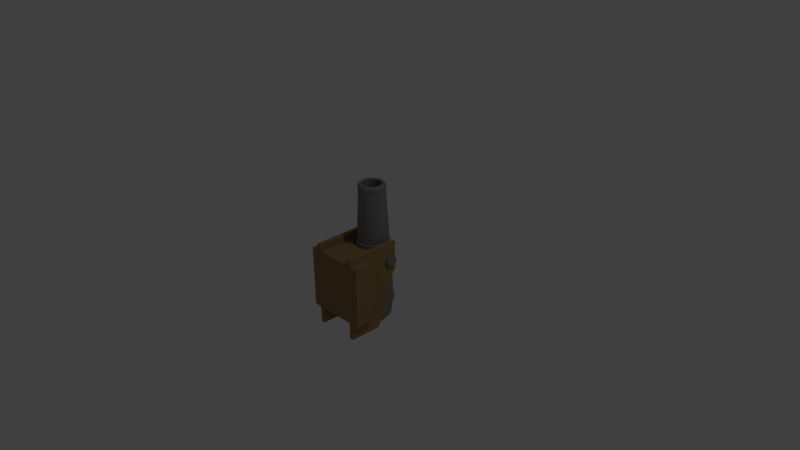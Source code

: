 # Source: CannonShort2.blend  (saved by Blender 2.74.0; exported with 4.5.12 LTS)
import bpy
from mathutils import Matrix  # noqa: F401  (used for matrix-valued properties, if any)

bpy.ops.wm.read_factory_settings(use_empty=True)
scene = bpy.context.scene
scene.name = 'Scene'

# ---- collections
col_collection_1 = bpy.data.collections.new('Collection 1'); scene.collection.children.link(col_collection_1)

# ---- materials (node trees are filled in below, after node groups)
mat_cannon1base = bpy.data.materials.new('Cannon1Base')
mat_cannon1base.alpha_threshold = 0.0
mat_cannon1base.use_transparent_shadow = False
mat_cannon1base.diffuse_color = (0.3424, 0.2205, 0.09875, 1.0)
mat_cannon1base.roughness = 0.5
mat_cannon1base.specular_intensity = 0.0
mat_cannon1 = bpy.data.materials.new('Cannon1')
mat_cannon1.alpha_threshold = 0.0
mat_cannon1.use_transparent_shadow = False
mat_cannon1.diffuse_color = (0.2266, 0.2266, 0.2266, 1.0)
mat_cannon1.roughness = 0.5

# ---- material node trees

# ---- world
world_world = bpy.data.worlds.new('World'); scene.world = world_world
world_world.color = (0.05088, 0.05088, 0.05088)
world_world.use_sun_shadow = False
world_world.sun_shadow_jitter_overblur = 0.0
world_world.cycles.sampling_method = 'MANUAL'
world_world.cycles.sample_map_resolution = 256

# ---- cameras
cam_camera = bpy.data.cameras.new('Camera')
cam_camera.clip_end = 100.0
cam_camera.lens = 35.0
cam_camera.sensor_width = 32.0
cam_camera.sensor_height = 18.0
cam_camera.ortho_scale = 7.314
cam_camera.dof.focus_distance = 0.0
cam_camera.dof.aperture_fstop = 128.0

# ---- lights
light_lamp = bpy.data.lights.new('Lamp', 'POINT')
light_lamp.transmission_factor = 0.0
light_lamp.cutoff_distance = 30.0
light_lamp.energy = 100.0
light_lamp.shadow_buffer_clip_start = 1.001
light_lamp.shadow_soft_size = 0.1
light_lamp.shadow_maximum_resolution = 0.006
light_lamp.use_absolute_resolution = True
light_lamp.cycles.use_multiple_importance_sampling = False

# ---- meshes
me_cube_001 = bpy.data.meshes.new('Cube.001')
me_cube_001.from_pydata([(0.6187, -0.01573, 0.397), (0.6187, 1.411, -1.603), (0.6187, -0.01573, -1.603), (0.6187, 1.411, 0.397), (0.7594, -0.01573, -1.639), (0.7594, -0.01573, 0.397), (0.7594, 1.41, -1.603), (0.7594, 1.41, 0.397), (0.0, 0.9832, 0.397), (0.0, 0.9306, -1.603), (0.0, -0.01573, 0.397), (0.0, -0.01573, -1.603), (0.3094, -0.01573, -1.603), (0.3094, 1.07, 0.397), (0.3094, 1.017, -1.603), (0.3094, -0.01573, 0.397), (0.4651, -0.01573, -1.603), (0.4651, 1.187, 0.397), (0.4651, 1.134, -1.603), (0.4651, -0.01573, 0.397), (0.5419, -0.01573, -1.603), (0.5419, 1.298, 0.397), (0.5419, 1.246, -1.603), (0.5419, -0.01573, 0.397), (0.1547, 0.956, -1.603), (0.1547, -0.01573, 0.397), (0.1547, -0.01573, -1.603), (0.1547, 1.009, 0.397), (0.6187, 1.671, -0.4641), (0.7594, 1.67, -0.4641), (0.7594, -0.01573, -0.3166), (0.0, 0.9644, -0.3166), (0.3094, 1.051, -0.3166), (0.4651, 1.168, -0.3166), (0.5419, 1.28, -0.3166), (0.1547, 0.9899, -0.3166), (0.6187, 1.476, -1.011), (0.7594, 1.475, -1.011), (0.7594, -0.01573, -1.011), (0.0, 0.9461, -1.011), (0.3094, 1.033, -1.011), (0.4651, 1.149, -1.011), (0.5419, 1.261, -1.011), (0.1547, 0.9716, -1.011), (0.6215, 1.777, 0.397), (0.7622, 1.777, 0.397), (0.6215, 1.774, -0.328), (0.7622, 1.773, -0.328), (0.6187, 1.411, 0.1312), (0.7594, 1.41, 0.1312), (0.7594, -0.01573, 0.1312), (0.0, 0.9738, 0.1312), (0.3094, 1.061, 0.1312), (0.4651, 1.177, 0.1312), (0.5419, 1.289, 0.1312), (0.1547, 0.9993, 0.1312), (0.6215, 1.436, 0.07252), (0.7622, 1.436, 0.07252), (0.6187, 1.411, -0.1116), (0.7594, 1.41, -0.1116), (0.7594, -0.01573, -0.1116), (0.0, 0.9687, -0.1116), (0.3094, 1.056, -0.1116), (0.4651, 1.172, -0.1116), (0.5419, 1.284, -0.1116), (0.1547, 0.9942, -0.1116), (0.6215, 1.436, -0.1116), (0.7622, 1.436, -0.1116), (0.6187, 1.411, 0.1999), (0.7594, 1.41, 0.1999), (0.7594, -0.01573, 0.1999), (0.0, 0.9786, 0.1999), (0.3094, 1.065, 0.1999), (0.4651, 1.182, 0.1999), (0.5419, 1.294, 0.1999), (0.1547, 1.004, 0.1999), (0.6215, 1.772, 0.1412), (0.7622, 1.771, 0.1412), (0.6187, 1.411, -0.1896), (0.7594, 1.41, -0.1896), (0.7594, -0.01573, -0.1896), (0.0, 0.9675, -0.1896), (0.3094, 1.054, -0.1896), (0.4651, 1.171, -0.1896), (0.5419, 1.283, -0.1896), (0.1547, 0.9929, -0.1896), (0.6215, 1.534, -0.1435), (0.7622, 1.533, -0.1435), (0.6187, 1.411, -0.219), (0.7594, 1.41, -0.219), (0.7594, -0.01573, -0.219), (0.0, 0.966, -0.219), (0.3094, 1.053, -0.219), (0.4651, 1.169, -0.219), (0.5419, 1.281, -0.219), (0.1547, 0.9914, -0.219), (0.6215, 1.773, -0.1461), (0.7622, 1.772, -0.1461), (0.6187, 1.582, -0.664), (0.7594, 1.582, -0.664), (0.7594, -0.01573, -0.664), (0.0, 0.9553, -0.664), (0.3094, 1.042, -0.664), (0.4651, 1.159, -0.664), (0.5419, 1.27, -0.664), (0.1547, 0.9807, -0.664), (0.6187, 0.6977, -1.603), (0.7594, 0.6972, 0.397), (0.7594, 0.6972, -1.639), (0.6187, 0.6977, 0.397), (0.0, 0.4838, 0.397), (0.0, 0.4574, -1.603), (0.3094, 0.5008, -1.603), (0.3094, 0.5272, 0.397), (0.4651, 0.5854, 0.397), (0.4651, 0.5591, -1.603), (0.5419, 0.6413, 0.397), (0.5419, 0.615, -1.603), (0.1547, 0.4701, -1.603), (0.1547, 0.4965, 0.397), (1.002, 0.6972, 0.397), (1.002, -0.01573, 0.397), (1.002, -0.01573, -1.603), (1.002, 0.6972, -1.603), (0.6187, 1.411, 0.6096), (0.7594, 1.41, 0.6096), (0.7594, 0.6972, 0.6096), (0.7594, -0.01573, 0.6096), (0.6187, -0.01573, 0.6096), (0.6187, 0.6977, 0.6096), (0.6215, 1.777, 0.6096), (0.7622, 1.777, 0.6096), (0.7594, 1.017, -2.15), (0.6187, 1.018, -2.15), (0.6187, 0.6977, -2.15), (0.6187, -0.01573, -2.15), (0.7594, 0.6972, -2.15), (0.7594, -0.01573, -2.15)], [], [(42, 36, 1, 22), (36, 37, 6, 1), (106, 1, 133, 134), (44, 3, 124, 130), (119, 27, 8, 110), (117, 22, 1, 106), (118, 24, 14, 112), (114, 17, 13, 113), (43, 40, 14, 24), (116, 21, 17, 114), (112, 14, 18, 115), (40, 41, 18, 14), (109, 3, 21, 116), (115, 18, 22, 117), (41, 42, 22, 18), (39, 43, 24, 9), (111, 9, 24, 118), (113, 13, 27, 119), (91, 95, 35, 31), (93, 94, 34, 33), (92, 93, 33, 32), (95, 92, 32, 35), (29, 28, 46, 47), (94, 88, 28, 34), (101, 105, 43, 39), (103, 104, 42, 41), (102, 103, 41, 40), (105, 102, 40, 43), (98, 99, 37, 36), (104, 98, 36, 42), (96, 97, 47, 46), (89, 29, 47, 97), (68, 3, 44, 76), (107, 7, 125, 126), (58, 48, 56, 66), (69, 49, 57, 77), (76, 77, 57, 56), (74, 68, 48, 54), (75, 72, 52, 55), (72, 73, 53, 52), (73, 74, 54, 53), (71, 75, 55, 51), (78, 58, 66, 86), (49, 59, 67, 57), (56, 57, 67, 66), (54, 48, 58, 64), (55, 52, 62, 65), (52, 53, 63, 62), (53, 54, 64, 63), (51, 55, 65, 61), (8, 27, 75, 71), (17, 21, 74, 73), (13, 17, 73, 72), (27, 13, 72, 75), (21, 3, 68, 74), (44, 45, 77, 76), (7, 69, 77, 45), (48, 68, 76, 56), (88, 78, 86, 96), (59, 79, 87, 67), (66, 67, 87, 86), (64, 58, 78, 84), (65, 62, 82, 85), (62, 63, 83, 82), (63, 64, 84, 83), (61, 65, 85, 81), (28, 88, 96, 46), (79, 89, 97, 87), (86, 87, 97, 96), (84, 78, 88, 94), (85, 82, 92, 95), (82, 83, 93, 92), (83, 84, 94, 93), (81, 85, 95, 91), (34, 28, 98, 104), (28, 29, 99, 98), (35, 32, 102, 105), (32, 33, 103, 102), (33, 34, 104, 103), (31, 35, 105, 101), (20, 2, 4, 38, 100, 30, 90, 80, 60, 50, 70, 5, 0, 23, 19, 15, 25, 10, 11, 26, 12, 16), (15, 113, 119, 25), (11, 111, 118, 26), (16, 115, 117, 20), (0, 109, 116, 23), (12, 112, 115, 16), (23, 116, 114, 19), (19, 114, 113, 15), (26, 118, 112, 12), (20, 117, 106, 2), (25, 119, 110, 10), (3, 109, 129, 124), (108, 4, 137, 136), (108, 107, 120, 123), (37, 99, 29, 89, 79, 59, 49, 69, 7, 107, 108, 6), (123, 120, 121, 122), (5, 4, 122, 121), (4, 108, 123, 122), (107, 5, 121, 120), (126, 125, 124, 129), (124, 125, 131, 130), (127, 126, 129, 128), (7, 45, 131, 125), (45, 44, 130, 131), (109, 0, 128, 129), (0, 5, 127, 128), (5, 107, 126, 127), (134, 133, 132, 136), (135, 134, 136, 137), (4, 2, 135, 137), (6, 108, 136, 132), (2, 106, 134, 135), (1, 6, 132, 133)])
me_cube_001.materials.append(mat_cannon1base)
me_cube_001.use_remesh_preserve_volume = False
me_cube_001.use_remesh_preserve_attributes = False
me_cube_001.use_mirror_vertex_groups = False
me_cube_001.update()
me_cylinder = bpy.data.meshes.new('Cylinder')
me_cylinder.from_pydata([(8.508e-08, 0.1769, -0.9957), (4.879e-08, 0.5639, 0.9763), (0.03451, 0.1735, -0.9957), (0.11, 0.553, 0.9763), (0.0677, 0.1634, -0.9957), (0.2158, 0.521, 0.9763), (0.09829, 0.1471, -0.9957), (0.3133, 0.4688, 0.9763), (0.1251, 0.1251, -0.9957), (0.3987, 0.3987, 0.9763), (0.1471, 0.09829, -0.9957), (0.4688, 0.3133, 0.9763), (0.1634, 0.0677, -0.9957), (0.521, 0.2158, 0.9763), (0.1735, 0.03451, -0.9957), (0.553, 0.11, 0.9763), (0.1769, 2.58e-07, -0.9957), (0.5639, 1.698e-07, 0.9763), (0.1735, -0.03451, -0.9957), (0.553, -0.11, 0.9763), (0.1634, -0.0677, -0.9957), (0.521, -0.2158, 0.9763), (0.1471, -0.09829, -0.9957), (0.4688, -0.3133, 0.9763), (0.1251, -0.1251, -0.9957), (0.3987, -0.3987, 0.9763), (0.09829, -0.1471, -0.9957), (0.3133, -0.4688, 0.9763), (0.0677, -0.1634, -0.9957), (0.2158, -0.521, 0.9763), (0.03451, -0.1735, -0.9957), (0.11, -0.553, 0.9763), (2.743e-08, -0.1769, -0.9957), (-1.349e-07, -0.5639, 0.9763), (5.493e-08, 0.473, 0.975), (0.09228, 0.4639, 0.975), (0.181, 0.437, 0.975), (0.2628, 0.3933, 0.975), (0.3345, 0.3345, 0.975), (0.3933, 0.2628, 0.975), (0.437, 0.181, 0.975), (0.4639, 0.09228, 0.975), (0.473, 1.935e-07, 0.975), (0.4639, -0.09228, 0.975), (0.437, -0.181, 0.975), (0.3933, -0.2628, 0.975), (0.3345, -0.3345, 0.975), (0.2628, -0.3933, 0.975), (0.181, -0.437, 0.975), (0.09228, -0.4639, 0.975), (-9.919e-08, -0.473, 0.975), (5.493e-08, 0.473, -0.7902), (0.09228, 0.4639, -0.7902), (0.181, 0.437, -0.7902), (0.2628, 0.3933, -0.7902), (0.3345, 0.3345, -0.7902), (0.3933, 0.2628, -0.7902), (0.437, 0.181, -0.7902), (0.4639, 0.09228, -0.7902), (0.473, 1.935e-07, -0.7902), (0.4639, -0.09228, -0.7902), (0.437, -0.181, -0.7902), (0.3933, -0.2628, -0.7902), (0.3345, -0.3345, -0.7902), (0.2628, -0.3933, -0.7902), (0.181, -0.437, -0.7902), (0.09228, -0.4639, -0.7902), (-9.919e-08, -0.473, -0.7902), (8.148e-09, 0.9314, -0.6617), (0.1817, 0.9135, -0.6617), (0.3564, 0.8605, -0.6617), (0.5174, 0.7744, -0.6617), (0.6586, 0.6586, -0.6617), (0.7744, 0.5174, -0.6617), (0.8605, 0.3564, -0.6617), (0.9135, 0.1817, -0.6617), (0.9314, 8.987e-08, -0.6617), (0.9135, -0.1817, -0.6617), (0.8605, -0.3564, -0.6617), (0.7744, -0.5174, -0.6617), (0.6586, -0.6586, -0.6617), (0.5174, -0.7744, -0.6617), (0.3564, -0.8605, -0.6617), (0.1817, -0.9135, -0.6617), (-2.953e-07, -0.9314, -0.6617), (0.1521, 0.7645, -0.8763), (0.2983, 0.7202, -0.8763), (0.4331, 0.6481, -0.8763), (0.5512, 0.5512, -0.8763), (0.6481, 0.4331, -0.8763), (0.7202, 0.2983, -0.8763), (0.7645, 0.1521, -0.8763), (0.7795, 1.217e-07, -0.8763), (0.7645, -0.1521, -0.8763), (0.7202, -0.2983, -0.8763), (0.6481, -0.4331, -0.8763), (0.5512, -0.5512, -0.8763), (0.4331, -0.6481, -0.8763), (0.2983, -0.7202, -0.8763), (0.1521, -0.7645, -0.8763), (-2.278e-07, -0.7795, -0.8763), (2.618e-08, 0.7795, -0.8763), (0.1016, 0.511, -0.955), (0.1994, 0.4814, -0.955), (0.2895, 0.4332, -0.955), (0.3684, 0.3684, -0.955), (0.4332, 0.2895, -0.955), (0.4814, 0.1994, -0.955), (0.511, 0.1016, -0.955), (0.521, 1.792e-07, -0.955), (0.511, -0.1016, -0.955), (0.4814, -0.1994, -0.955), (0.4332, -0.2895, -0.955), (0.3684, -0.3684, -0.955), (0.2895, -0.4332, -0.955), (0.1994, -0.4814, -0.955), (0.1016, -0.511, -0.955), (-1.172e-07, -0.521, -0.955), (5.254e-08, 0.521, -0.955), (8.508e-08, 0.1769, -1.012), (0.03451, 0.1735, -1.012), (0.0677, 0.1634, -1.012), (0.09829, 0.1471, -1.012), (0.1251, 0.1251, -1.012), (0.1471, 0.09829, -1.012), (0.1634, 0.0677, -1.012), (0.1735, 0.03451, -1.012), (0.1769, 2.58e-07, -1.012), (0.1735, -0.03451, -1.012), (0.1634, -0.0677, -1.012), (0.1471, -0.09829, -1.012), (0.1251, -0.1251, -1.012), (0.09829, -0.1471, -1.012), (0.0677, -0.1634, -1.012), (0.03451, -0.1735, -1.012), (2.743e-08, -0.1769, -1.012), (7.938e-08, 0.2211, -1.012), (0.04313, 0.2168, -1.012), (0.0846, 0.2042, -1.012), (0.1228, 0.1838, -1.012), (0.1563, 0.1563, -1.012), (0.1838, 0.1228, -1.012), (0.2042, 0.0846, -1.012), (0.2168, 0.04313, -1.012), (0.2211, 2.479e-07, -1.012), (0.2168, -0.04313, -1.012), (0.2042, -0.0846, -1.012), (0.1838, -0.1228, -1.012), (0.1563, -0.1563, -1.012), (0.1228, -0.1838, -1.012), (0.0846, -0.2042, -1.012), (0.04313, -0.2168, -1.012), (7.343e-09, -0.2211, -1.012), (7.938e-08, 0.2211, -1.041), (0.04313, 0.2168, -1.041), (0.0846, 0.2042, -1.041), (0.1228, 0.1838, -1.041), (0.1563, 0.1563, -1.041), (0.1838, 0.1228, -1.041), (0.2042, 0.0846, -1.041), (0.2168, 0.04313, -1.041), (0.2211, 2.479e-07, -1.041), (0.2168, -0.04313, -1.041), (0.2042, -0.0846, -1.041), (0.1838, -0.1228, -1.041), (0.1563, -0.1563, -1.041), (0.1228, -0.1838, -1.041), (0.0846, -0.2042, -1.041), (0.04313, -0.2168, -1.041), (7.343e-09, -0.2211, -1.041), (8.53e-08, 0.1477, -1.049), (0.02881, 0.1448, -1.049), (0.05652, 0.1364, -1.049), (0.08205, 0.1228, -1.049), (0.1044, 0.1044, -1.049), (0.1228, 0.08205, -1.049), (0.1364, 0.05652, -1.049), (0.1448, 0.02881, -1.049), (0.1477, 2.648e-07, -1.049), (0.1448, -0.02881, -1.049), (0.1364, -0.05652, -1.049), (0.1228, -0.08205, -1.049), (0.1044, -0.1044, -1.049), (0.08205, -0.1228, -1.049), (0.05652, -0.1364, -1.049), (0.02881, -0.1448, -1.049), (3.717e-08, -0.1477, -1.049), (7.095e-09, 0.9476, -0.6188), (0.1849, 0.9294, -0.6188), (0.3626, 0.8755, -0.6188), (0.5264, 0.7879, -0.6188), (0.67, 0.67, -0.6188), (0.7879, 0.5264, -0.6188), (0.8755, 0.3626, -0.6188), (0.9294, 0.1849, -0.6188), (0.9476, 8.672e-08, -0.6188), (0.9294, -0.1849, -0.6188), (0.8755, -0.3626, -0.6188), (0.7879, -0.5264, -0.6188), (0.67, -0.67, -0.6188), (0.5264, -0.7879, -0.6188), (0.3626, -0.8755, -0.6188), (0.1849, -0.9294, -0.6188), (-3.017e-07, -0.9476, -0.6188), (1.089e-08, 0.9043, -0.5946), (0.1764, 0.8869, -0.5946), (0.3461, 0.8355, -0.5946), (0.5024, 0.7519, -0.5946), (0.6395, 0.6395, -0.5946), (0.7519, 0.5024, -0.5946), (0.8355, 0.3461, -0.5946), (0.8869, 0.1764, -0.5946), (0.9043, 9.599e-08, -0.5946), (0.8869, -0.1764, -0.5946), (0.8355, -0.3461, -0.5946), (0.7519, -0.5024, -0.5946), (0.6395, -0.6395, -0.5946), (0.5024, -0.7519, -0.5946), (0.3461, -0.8355, -0.5946), (0.1764, -0.8869, -0.5946), (-2.838e-07, -0.9043, -0.5946), (1.431e-08, 0.8688, -0.6853), (0.1695, 0.8521, -0.6853), (0.3325, 0.8027, -0.6853), (0.4827, 0.7224, -0.6853), (0.6143, 0.6143, -0.6853), (0.7224, 0.4827, -0.6853), (0.8027, 0.3325, -0.6853), (0.8521, 0.1695, -0.6853), (0.8688, 1.038e-07, -0.6853), (0.8521, -0.1695, -0.6853), (0.8027, -0.3325, -0.6853), (0.7224, -0.4827, -0.6853), (0.6143, -0.6143, -0.6853), (0.4827, -0.7224, -0.6853), (0.3325, -0.8027, -0.6853), (0.1695, -0.8521, -0.6853), (-2.688e-07, -0.8688, -0.6853), (4.135e-08, 0.657, 0.9497), (0.1282, 0.6444, 0.9497), (0.2514, 0.607, 0.9497), (0.365, 0.5463, 0.9497), (0.4646, 0.4646, 0.9497), (0.5463, 0.365, 0.9497), (0.607, 0.2514, 0.9497), (0.6444, 0.1282, 0.9497), (0.657, 1.462e-07, 0.9497), (0.6444, -0.1282, 0.9497), (0.607, -0.2514, 0.9497), (0.5463, -0.365, 0.9497), (0.4646, -0.4646, 0.9497), (0.365, -0.5463, 0.9497), (0.2514, -0.607, 0.9497), (0.1282, -0.6444, 0.9497), (-1.727e-07, -0.657, 0.9497), (0.1291, 0.6489, 0.9238), (0.2532, 0.6113, 0.9238), (0.3676, 0.5501, 0.9238), (0.4679, 0.4679, 0.9238), (0.5501, 0.3676, 0.9238), (0.6113, 0.2532, 0.9238), (0.6489, 0.1291, 0.9238), (0.6616, 1.453e-07, 0.9238), (0.6489, -0.1291, 0.9238), (0.6113, -0.2532, 0.9238), (0.5501, -0.3676, 0.9238), (0.4679, -0.4679, 0.9238), (0.3676, -0.5501, 0.9238), (0.2532, -0.6113, 0.9238), (0.1291, -0.6489, 0.9238), (-1.748e-07, -0.6616, 0.9238), (4.079e-08, 0.6616, 0.9238), (0.1237, 0.6218, 0.9101), (0.2426, 0.5857, 0.9101), (0.3522, 0.5271, 0.9101), (0.4483, 0.4483, 0.9101), (0.5271, 0.3522, 0.9101), (0.5857, 0.2426, 0.9101), (0.6218, 0.1237, 0.9101), (0.6339, 1.522e-07, 0.9101), (0.6218, -0.1237, 0.9101), (0.5857, -0.2426, 0.9101), (0.5271, -0.3522, 0.9101), (0.4483, -0.4483, 0.9101), (0.3522, -0.5271, 0.9101), (0.2426, -0.5857, 0.9101), (0.1237, -0.6218, 0.9101), (-1.631e-07, -0.6339, 0.9101), (4.345e-08, 0.6339, 0.9101), (4.462e-08, 0.6242, 0.9644), (0.1218, 0.6122, 0.9644), (0.2389, 0.5767, 0.9644), (0.3468, 0.519, 0.9644), (0.4414, 0.4414, 0.9644), (0.519, 0.3468, 0.9644), (0.5767, 0.2389, 0.9644), (0.6122, 0.1218, 0.9644), (0.6242, 1.542e-07, 0.9644), (0.6122, -0.1218, 0.9644), (0.5767, -0.2389, 0.9644), (0.519, -0.3468, 0.9644), (0.4414, -0.4414, 0.9644), (0.3468, -0.519, 0.9644), (0.2389, -0.5767, 0.9644), (0.1218, -0.6122, 0.9644), (-1.588e-07, -0.6242, 0.9644), (0.1611, 0.81, 0.1564), (0.316, 0.763, 0.1564), (0.4588, 0.6867, 0.1564), (0.584, 0.584, 0.1564), (0.6867, 0.4588, 0.1564), (0.763, 0.316, 0.1564), (0.81, 0.1611, 0.1564), (0.8259, 1.107e-07, 0.1564), (0.81, -0.1611, 0.1564), (0.763, -0.316, 0.1564), (0.6867, -0.4588, 0.1564), (0.584, -0.584, 0.1564), (0.4588, -0.6867, 0.1564), (0.316, -0.763, 0.1564), (0.1611, -0.81, 0.1564), (-2.479e-07, -0.8259, 0.1564), (2.121e-08, 0.8259, 0.1564), (2.206e-08, 0.8188, 0.1956), (0.1597, 0.8031, 0.1956), (0.3133, 0.7565, 0.1956), (0.4549, 0.6808, 0.1956), (0.579, 0.579, 0.1956), (0.6808, 0.4549, 0.1956), (0.7565, 0.3133, 0.1956), (0.8031, 0.1597, 0.1956), (0.8188, 1.122e-07, 0.1956), (0.8031, -0.1597, 0.1956), (0.7565, -0.3133, 0.1956), (0.6808, -0.4549, 0.1956), (0.579, -0.579, 0.1956), (0.4549, -0.6808, 0.1956), (0.3133, -0.7565, 0.1956), (0.1597, -0.8031, 0.1956), (-2.447e-07, -0.8188, 0.1956), (2.824e-08, 0.7603, 0.2071), (0.1483, 0.7456, 0.2071), (0.2909, 0.7024, 0.2071), (0.4224, 0.6321, 0.2071), (0.5376, 0.5376, 0.2071), (0.6321, 0.4224, 0.2071), (0.7024, 0.2909, 0.2071), (0.7456, 0.1483, 0.2071), (0.7603, 1.259e-07, 0.2071), (0.7456, -0.1483, 0.2071), (0.7024, -0.2909, 0.2071), (0.6321, -0.4224, 0.2071), (0.5376, -0.5376, 0.2071), (0.4224, -0.6321, 0.2071), (0.2909, -0.7024, 0.2071), (0.1483, -0.7456, 0.2071), (-2.195e-07, -0.7603, 0.2071), (0.1506, 0.7573, 0.1408), (0.2955, 0.7134, 0.1408), (0.429, 0.642, 0.1408), (0.546, 0.546, 0.1408), (0.642, 0.429, 0.1408), (0.7134, 0.2955, 0.1408), (0.7573, 0.1506, 0.1408), (0.7722, 1.235e-07, 0.1408), (0.7573, -0.1506, 0.1408), (0.7134, -0.2955, 0.1408), (0.642, -0.429, 0.1408), (0.546, -0.546, 0.1408), (0.429, -0.642, 0.1408), (0.2955, -0.7134, 0.1408), (0.1506, -0.7573, 0.1408), (-2.248e-07, -0.7722, 0.1408), (2.681e-08, 0.7722, 0.1408), (0.1544, 0.7763, 0.03338), (0.3029, 0.7312, 0.03338), (0.4397, 0.6581, 0.03338), (0.5597, 0.5597, 0.03338), (0.6581, 0.4397, 0.03338), (0.7312, 0.3029, 0.03338), (0.7763, 0.1544, 0.0403), (0.7915, 1.195e-07, 0.05454), (0.7763, -0.1544, 0.0403), (0.7312, -0.3029, 0.03338), (0.6581, -0.4397, 0.03338), (0.5597, -0.5597, 0.03338), (0.4397, -0.6581, 0.03338), (0.3029, -0.7312, 0.03338), (0.1544, -0.7763, 0.03338), (-2.334e-07, -0.7915, 0.03338), (2.448e-08, 0.7915, 0.03338), (0.1569, 0.7888, -0.03763), (0.3078, 0.743, -0.03763), (0.4468, 0.6687, -0.03763), (0.5687, 0.5687, -0.03763), (0.6687, 0.4468, -0.03763), (0.743, 0.3078, -0.03763), (0.7888, 0.1569, -0.04453), (0.8042, 1.168e-07, -0.05858), (0.7888, -0.1569, -0.04453), (0.743, -0.3078, -0.03763), (0.6687, -0.4468, -0.03763), (0.5687, -0.5687, -0.03763), (0.4468, -0.6687, -0.03763), (0.3078, -0.743, -0.03763), (0.1569, -0.7888, -0.03763), (-2.391e-07, -0.8042, -0.03763), (2.294e-08, 0.8042, -0.03763), (0.1544, -1.136, 0.03371), (-4.147e-07, -1.151, 0.03371), (0.1569, -1.148, -0.0373), (-4.204e-07, -1.163, -0.0373), (1.304, 0.1544, 0.04014), (1.295, 5.547e-07, 0.05404), (1.304, -0.1544, 0.04014), (1.306, 0.1569, -0.04478), (1.296, 5.52e-07, -0.05921), (1.306, -0.1569, -0.04478), (2.333e-08, 0.801, -0.01988), (2.371e-08, 0.7979, -0.002129), (2.41e-08, 0.7947, 0.01562), (0.155, 0.7794, 0.01562), (0.1557, 0.7825, -0.002129), (0.1563, 0.7857, -0.01988), (0.3041, 0.7342, 0.01562), (0.3053, 0.7371, -0.002129), (0.3065, 0.7401, -0.01988), (0.4415, 0.6607, 0.01562), (0.4433, 0.6634, -0.002129), (0.445, 0.666, -0.01988), (0.5619, 0.5619, 0.01562), (0.5642, 0.5642, -0.002129), (0.5664, 0.5664, -0.01988), (0.6607, 0.4415, 0.01562), (0.6634, 0.4433, -0.002129), (0.666, 0.445, -0.01988), (0.7342, 0.3041, 0.01562), (0.7371, 0.3053, -0.002129), (0.7401, 0.3065, -0.01988), (0.7794, 0.2056, 0.01562), (0.7825, 0.2064, -0.002129), (0.7857, 0.2073, -0.01988), (0.7794, -0.2056, 0.01562), (0.7825, -0.2064, -0.002129), (0.7857, -0.2073, -0.01988), (0.7342, -0.3041, 0.01562), (0.7371, -0.3053, -0.002129), (0.7401, -0.3065, -0.01988), (0.6607, -0.4415, 0.01562), (0.6634, -0.4433, -0.002129), (0.666, -0.445, -0.01988), (0.5619, -0.5619, 0.01562), (0.5642, -0.5642, -0.00213), (0.5664, -0.5664, -0.01988), (0.4415, -0.6607, 0.01562), (0.4433, -0.6634, -0.00213), (0.445, -0.666, -0.01988), (0.3041, -0.7342, 0.01562), (0.3053, -0.7371, -0.002129), (0.3065, -0.7401, -0.01988), (0.155, -0.7794, 0.01562), (0.1557, -0.7825, -0.002129), (0.1563, -0.7857, -0.01988), (0.155, -1.139, 0.01596), (0.1557, -1.142, -0.001794), (0.1563, -1.145, -0.01955), (-4.161e-07, -1.154, 0.01596), (-4.175e-07, -1.157, -0.001794), (-4.189e-07, -1.16, -0.01955), (1.305, 0.2056, 0.01547), (1.305, 0.2064, -0.002302), (1.305, 0.2073, -0.02008), (1.25, -0.2142, 0.05657), (1.258, 5.799e-07, 0.07585), (1.25, 0.2142, 0.05657), (1.305, -0.2056, 0.01547), (1.305, -0.2064, -0.002302), (1.305, -0.2073, -0.02008), (1.185, 3.588e-07, -0.05893), (1.17, 0.1569, -0.04467), (1.17, -0.1569, -0.04467), (1.164, -0.1544, 0.04021), (1.164, 0.1544, 0.04021), (1.179, 3.614e-07, 0.05426), (1.168, 0.2073, -0.01999), (1.167, 0.2064, -0.002226), (1.165, 0.2056, 0.01554), (1.165, -0.2056, 0.01554), (1.167, -0.2064, -0.002226), (1.168, -0.2073, -0.01999), (1.25, 0.2875, -0.02695), (1.25, 0.2176, -0.06122), (1.25, -0.2875, -0.02695), (1.25, -0.2176, -0.06122), (1.259, 5.763e-07, -0.08124), (1.194, 0.2176, -0.06106), (1.191, 0.2142, 0.05667), (1.25, 0.2852, 0.02235), (1.25, 0.2863, -0.002304), (1.25, -0.2852, 0.02235), (1.25, -0.2863, -0.002304), (1.193, 0.2875, -0.02684), (1.192, 0.2863, -0.002197), (1.191, 0.2852, 0.02244), (1.191, -0.2852, 0.02244), (1.192, -0.2863, -0.002197), (1.193, -0.2875, -0.02684), (1.202, 3.083e-07, -0.08085), (1.194, -0.2176, -0.06106), (1.191, -0.2142, 0.05667), (1.199, 3.119e-07, 0.07615)], [], [(289, 1, 3, 290), (290, 3, 5, 291), (291, 5, 7, 292), (292, 7, 9, 293), (293, 9, 11, 294), (294, 11, 13, 295), (295, 13, 15, 296), (296, 15, 17, 297), (297, 17, 19, 298), (298, 19, 21, 299), (299, 21, 23, 300), (300, 23, 25, 301), (301, 25, 27, 302), (302, 27, 29, 303), (303, 29, 31, 304), (304, 31, 33, 305), (9, 7, 37, 38), (31, 29, 48, 49), (15, 13, 40, 41), (21, 19, 43, 44), (5, 3, 35, 36), (27, 25, 46, 47), (11, 9, 38, 39), (33, 31, 49, 50), (3, 1, 34, 35), (17, 15, 41, 42), (23, 21, 44, 45), (7, 5, 36, 37), (29, 27, 47, 48), (13, 11, 39, 40), (19, 17, 42, 43), (25, 23, 45, 46), (43, 42, 59, 60), (41, 40, 57, 58), (39, 38, 55, 56), (50, 49, 66, 67), (37, 36, 53, 54), (48, 47, 64, 65), (35, 34, 51, 52), (46, 45, 62, 63), (44, 43, 60, 61), (42, 41, 58, 59), (40, 39, 56, 57), (38, 37, 54, 55), (49, 48, 65, 66), (36, 35, 52, 53), (47, 46, 63, 64), (45, 44, 61, 62), (236, 83, 84, 237), (235, 82, 83, 236), (234, 81, 82, 235), (233, 80, 81, 234), (232, 79, 80, 233), (231, 78, 79, 232), (230, 77, 78, 231), (229, 76, 77, 230), (228, 75, 76, 229), (227, 74, 75, 228), (226, 73, 74, 227), (225, 72, 73, 226), (224, 71, 72, 225), (223, 70, 71, 224), (222, 69, 70, 223), (221, 68, 69, 222), (118, 101, 85, 102), (102, 85, 86, 103), (103, 86, 87, 104), (104, 87, 88, 105), (105, 88, 89, 106), (106, 89, 90, 107), (107, 90, 91, 108), (108, 91, 92, 109), (109, 92, 93, 110), (110, 93, 94, 111), (111, 94, 95, 112), (112, 95, 96, 113), (113, 96, 97, 114), (114, 97, 98, 115), (115, 98, 99, 116), (116, 99, 100, 117), (30, 116, 117, 32), (28, 115, 116, 30), (26, 114, 115, 28), (24, 113, 114, 26), (22, 112, 113, 24), (20, 111, 112, 22), (18, 110, 111, 20), (16, 109, 110, 18), (14, 108, 109, 16), (12, 107, 108, 14), (10, 106, 107, 12), (8, 105, 106, 10), (6, 104, 105, 8), (4, 103, 104, 6), (2, 102, 103, 4), (0, 118, 102, 2), (4, 6, 122, 121), (26, 28, 133, 132), (10, 12, 125, 124), (16, 18, 128, 127), (22, 24, 131, 130), (6, 8, 123, 122), (28, 30, 134, 133), (12, 14, 126, 125), (18, 20, 129, 128), (2, 4, 121, 120), (24, 26, 132, 131), (8, 10, 124, 123), (30, 32, 135, 134), (0, 2, 120, 119), (14, 16, 127, 126), (20, 22, 130, 129), (128, 129, 146, 145), (126, 127, 144, 143), (124, 125, 142, 141), (122, 123, 140, 139), (133, 134, 151, 150), (120, 121, 138, 137), (131, 132, 149, 148), (129, 130, 147, 146), (127, 128, 145, 144), (125, 126, 143, 142), (123, 124, 141, 140), (134, 135, 152, 151), (121, 122, 139, 138), (132, 133, 150, 149), (119, 120, 137, 136), (130, 131, 148, 147), (136, 137, 154, 153), (147, 148, 165, 164), (145, 146, 163, 162), (143, 144, 161, 160), (141, 142, 159, 158), (139, 140, 157, 156), (150, 151, 168, 167), (137, 138, 155, 154), (148, 149, 166, 165), (146, 147, 164, 163), (144, 145, 162, 161), (142, 143, 160, 159), (140, 141, 158, 157), (151, 152, 169, 168), (138, 139, 156, 155), (149, 150, 167, 166), (155, 156, 173, 172), (166, 167, 184, 183), (153, 154, 171, 170), (164, 165, 182, 181), (162, 163, 180, 179), (160, 161, 178, 177), (158, 159, 176, 175), (156, 157, 174, 173), (167, 168, 185, 184), (154, 155, 172, 171), (165, 166, 183, 182), (163, 164, 181, 180), (161, 162, 179, 178), (159, 160, 177, 176), (157, 158, 175, 174), (168, 169, 186, 185), (83, 202, 203, 84), (82, 201, 202, 83), (81, 200, 201, 82), (80, 199, 200, 81), (79, 198, 199, 80), (78, 197, 198, 79), (77, 196, 197, 78), (76, 195, 196, 77), (75, 194, 195, 76), (74, 193, 194, 75), (73, 192, 193, 74), (72, 191, 192, 73), (71, 190, 191, 72), (70, 189, 190, 71), (69, 188, 189, 70), (68, 187, 188, 69), (202, 219, 220, 203), (201, 218, 219, 202), (200, 217, 218, 201), (199, 216, 217, 200), (198, 215, 216, 199), (197, 214, 215, 198), (196, 213, 214, 197), (195, 212, 213, 196), (194, 211, 212, 195), (193, 210, 211, 194), (192, 209, 210, 193), (191, 208, 209, 192), (190, 207, 208, 191), (189, 206, 207, 190), (188, 205, 206, 189), (187, 204, 205, 188), (101, 221, 222, 85), (85, 222, 223, 86), (86, 223, 224, 87), (87, 224, 225, 88), (88, 225, 226, 89), (89, 226, 227, 90), (90, 227, 228, 91), (91, 228, 229, 92), (92, 229, 230, 93), (93, 230, 231, 94), (94, 231, 232, 95), (95, 232, 233, 96), (96, 233, 234, 97), (97, 234, 235, 98), (98, 235, 236, 99), (99, 236, 237, 100), (269, 253, 254, 270), (268, 252, 253, 269), (267, 251, 252, 268), (266, 250, 251, 267), (265, 249, 250, 266), (264, 248, 249, 265), (263, 247, 248, 264), (262, 246, 247, 263), (261, 245, 246, 262), (260, 244, 245, 261), (259, 243, 244, 260), (258, 242, 243, 259), (257, 241, 242, 258), (256, 240, 241, 257), (255, 239, 240, 256), (271, 238, 239, 255), (288, 271, 255, 272), (272, 255, 256, 273), (273, 256, 257, 274), (274, 257, 258, 275), (275, 258, 259, 276), (276, 259, 260, 277), (277, 260, 261, 278), (278, 261, 262, 279), (279, 262, 263, 280), (280, 263, 264, 281), (281, 264, 265, 282), (282, 265, 266, 283), (283, 266, 267, 284), (284, 267, 268, 285), (285, 268, 269, 286), (286, 269, 270, 287), (355, 286, 287, 356), (354, 285, 286, 355), (353, 284, 285, 354), (352, 283, 284, 353), (351, 282, 283, 352), (350, 281, 282, 351), (349, 280, 281, 350), (348, 279, 280, 349), (347, 278, 279, 348), (346, 277, 278, 347), (345, 276, 277, 346), (344, 275, 276, 345), (343, 274, 275, 344), (342, 273, 274, 343), (341, 272, 273, 342), (340, 288, 272, 341), (253, 304, 305, 254), (252, 303, 304, 253), (251, 302, 303, 252), (250, 301, 302, 251), (249, 300, 301, 250), (248, 299, 300, 249), (247, 298, 299, 248), (246, 297, 298, 247), (245, 296, 297, 246), (244, 295, 296, 245), (243, 294, 295, 244), (242, 293, 294, 243), (241, 292, 293, 242), (240, 291, 292, 241), (239, 290, 291, 240), (238, 289, 290, 239), (373, 322, 306, 357), (357, 306, 307, 358), (358, 307, 308, 359), (359, 308, 309, 360), (360, 309, 310, 361), (361, 310, 311, 362), (362, 311, 312, 363), (363, 312, 313, 364), (364, 313, 314, 365), (365, 314, 315, 366), (366, 315, 316, 367), (367, 316, 317, 368), (368, 317, 318, 369), (369, 318, 319, 370), (370, 319, 320, 371), (371, 320, 321, 372), (322, 323, 324, 306), (306, 324, 325, 307), (307, 325, 326, 308), (308, 326, 327, 309), (309, 327, 328, 310), (310, 328, 329, 311), (311, 329, 330, 312), (312, 330, 331, 313), (313, 331, 332, 314), (314, 332, 333, 315), (315, 333, 334, 316), (316, 334, 335, 317), (317, 335, 336, 318), (318, 336, 337, 319), (319, 337, 338, 320), (320, 338, 339, 321), (323, 340, 341, 324), (324, 341, 342, 325), (325, 342, 343, 326), (326, 343, 344, 327), (327, 344, 345, 328), (328, 345, 346, 329), (329, 346, 347, 330), (330, 347, 348, 331), (331, 348, 349, 332), (332, 349, 350, 333), (333, 350, 351, 334), (334, 351, 352, 335), (335, 352, 353, 336), (336, 353, 354, 337), (337, 354, 355, 338), (338, 355, 356, 339), (388, 371, 372, 389), (387, 370, 371, 388), (386, 369, 370, 387), (385, 368, 369, 386), (384, 367, 368, 385), (383, 366, 367, 384), (382, 365, 366, 383), (381, 364, 365, 382), (380, 363, 364, 381), (379, 362, 363, 380), (378, 361, 362, 379), (377, 360, 361, 378), (376, 359, 360, 377), (375, 358, 359, 376), (374, 357, 358, 375), (390, 373, 357, 374), (420, 390, 374, 421), (421, 374, 375, 424), (424, 375, 376, 427), (427, 376, 377, 430), (430, 377, 378, 433), (433, 378, 379, 436), (436, 379, 380, 439), (486, 482, 496, 503), (412, 469, 497, 474), (442, 382, 383, 445), (445, 383, 384, 448), (448, 384, 385, 451), (451, 385, 386, 454), (454, 386, 387, 457), (457, 387, 388, 460), (406, 405, 410, 411), (219, 405, 406, 220), (218, 404, 405, 219), (217, 403, 404, 218), (216, 402, 403, 217), (215, 401, 402, 216), (214, 400, 401, 215), (213, 399, 400, 214), (212, 398, 399, 213), (211, 397, 398, 212), (210, 396, 397, 211), (209, 395, 396, 210), (208, 394, 395, 209), (207, 393, 394, 208), (206, 392, 393, 207), (205, 391, 392, 206), (204, 407, 391, 205), (463, 408, 409, 466), (460, 388, 408, 463), (388, 389, 409, 408), (495, 501, 490, 491), (496, 510, 473, 474), (478, 479, 495, 507), (487, 488, 505, 504), (470, 471, 490, 498), (485, 486, 503, 502), (414, 413, 473, 472), (475, 414, 472, 499), (479, 484, 501, 495), (477, 476, 500, 492), (416, 417, 493, 494), (483, 481, 509, 510), (510, 509, 472, 473), (503, 496, 474, 497), (506, 508, 493, 492), (507, 495, 491, 494), (508, 507, 494, 493), (413, 414, 475, 476, 477, 417, 416, 415, 471, 470, 469, 412), (405, 462, 465, 410), (462, 461, 464, 465), (461, 460, 463, 464), (410, 465, 468, 411), (465, 464, 467, 468), (464, 463, 466, 467), (404, 459, 462, 405), (459, 458, 461, 462), (458, 457, 460, 461), (403, 456, 459, 404), (456, 455, 458, 459), (455, 454, 457, 458), (402, 453, 456, 403), (453, 452, 455, 456), (452, 451, 454, 455), (401, 450, 453, 402), (450, 449, 452, 453), (449, 448, 451, 452), (400, 447, 450, 401), (447, 446, 449, 450), (446, 445, 448, 449), (399, 444, 447, 400), (444, 443, 446, 447), (443, 442, 445, 446), (396, 438, 441, 397), (438, 437, 440, 441), (437, 436, 439, 440), (395, 435, 438, 396), (435, 434, 437, 438), (434, 433, 436, 437), (394, 432, 435, 395), (432, 431, 434, 435), (431, 430, 433, 434), (393, 429, 432, 394), (429, 428, 431, 432), (428, 427, 430, 431), (392, 426, 429, 393), (426, 425, 428, 429), (425, 424, 427, 428), (391, 423, 426, 392), (423, 422, 425, 426), (422, 421, 424, 425), (407, 418, 423, 391), (418, 419, 422, 423), (419, 420, 421, 422), (443, 444, 489, 488), (442, 443, 488, 487), (382, 442, 487, 481), (440, 439, 486, 485), (441, 440, 485, 484), (397, 441, 484, 479), (380, 381, 483, 482), (381, 382, 481, 483), (439, 380, 482, 486), (444, 399, 480, 489), (398, 397, 479, 478), (399, 398, 478, 480), (501, 502, 498, 490), (502, 503, 497, 498), (509, 504, 499, 472), (504, 505, 500, 499), (505, 506, 492, 500), (415, 416, 494, 491), (482, 483, 510, 496), (417, 477, 492, 493), (476, 475, 499, 500), (484, 485, 502, 501), (471, 415, 491, 490), (413, 412, 474, 473), (481, 487, 504, 509), (480, 478, 507, 508), (469, 470, 498, 497), (488, 489, 506, 505), (489, 480, 508, 506), (52, 51, 67, 66, 65, 64, 63, 62, 61, 60, 59, 58, 57, 56, 55, 54, 53), (170, 171, 172, 173, 174, 175, 176, 177, 178, 179, 180, 181, 182, 183, 184, 185, 186)])
me_cylinder.materials.append(mat_cannon1)
me_cylinder.use_remesh_preserve_volume = False
me_cylinder.use_remesh_preserve_attributes = False
me_cylinder.use_mirror_vertex_groups = False
me_cylinder.update()

# ---- objects
ob_base = bpy.data.objects.new('Base', me_cube_001)
ob_cannon1 = bpy.data.objects.new('Cannon1', me_cylinder)
ob_lamp = bpy.data.objects.new('Lamp', light_lamp)
ob_camera = bpy.data.objects.new('Camera', cam_camera)

# ---- transforms, parenting, visibility, modifiers, constraints
ob_base.location = (0.0, -0.65, 0.025)
ob_base.scale = (0.4135, 0.4135, 0.4135)
ob_base.lineart.crease_threshold = 0.0
_m = ob_base.modifiers.new('Mirror', 'MIRROR')
ob_cannon1.parent = ob_base
ob_cannon1.matrix_parent_inverse = Matrix(((2.418, 0.0, 0.0, 0.0), (0.0, 2.418, 0.0, 1.572), (0.0, 0.0, 2.418, -0.06046), (0.0, 0.0, 0.0, 1.0)))
ob_cannon1.location = (0.0, 0.0, 0.025)
ob_cannon1.scale = (0.2739, 0.2739, 1.0)
ob_cannon1.lineart.crease_threshold = 0.0
_m = ob_cannon1.modifiers.new('Mirror', 'MIRROR')
ob_lamp.location = (4.076, 1.005, 5.904)
ob_lamp.rotation_euler = (0.6503, 0.05522, 1.866)
ob_lamp.lock_rotations_4d = False
ob_lamp.empty_display_type = 'ARROWS'
ob_lamp.color = (0.0, 0.0, 0.0, 0.0)
ob_lamp.lineart.crease_threshold = 0.0
ob_camera.location = (7.481, -6.508, 5.344)
ob_camera.rotation_euler = (1.109, 0.01082, 0.8149)
ob_camera.lock_rotations_4d = False
ob_camera.empty_display_type = 'ARROWS'
ob_camera.color = (0.0, 0.0, 0.0, 0.0)
ob_camera.display_type = 'WIRE'
ob_camera.lineart.crease_threshold = 0.0

# ---- collection membership
col_collection_1.objects.link(ob_base)
col_collection_1.objects.link(ob_cannon1)
col_collection_1.objects.link(ob_lamp)
col_collection_1.objects.link(ob_camera)

# ---- scene / render settings (as saved in the file)
scene.camera = ob_camera
scene.frame_start = 1; scene.frame_end = 250; scene.frame_set(1)
scene.render.engine = 'BLENDER_EEVEE_NEXT'
scene.render.resolution_percentage = 50
scene.render.dither_intensity = 0.0
scene.cycles.use_denoising = False
scene.cycles.samples = 10
scene.cycles.sampling_pattern = 'TABULATED_SOBOL'
scene.cycles.light_sampling_threshold = 0.0
scene.cycles.use_adaptive_sampling = False
scene.cycles.use_light_tree = False
scene.cycles.blur_glossy = 0.0
scene.cycles.pixel_filter_type = 'GAUSSIAN'
scene.cycles.sample_clamp_indirect = 0.0
scene.view_settings.view_transform = 'Standard'
bpy.context.view_layer.update()
